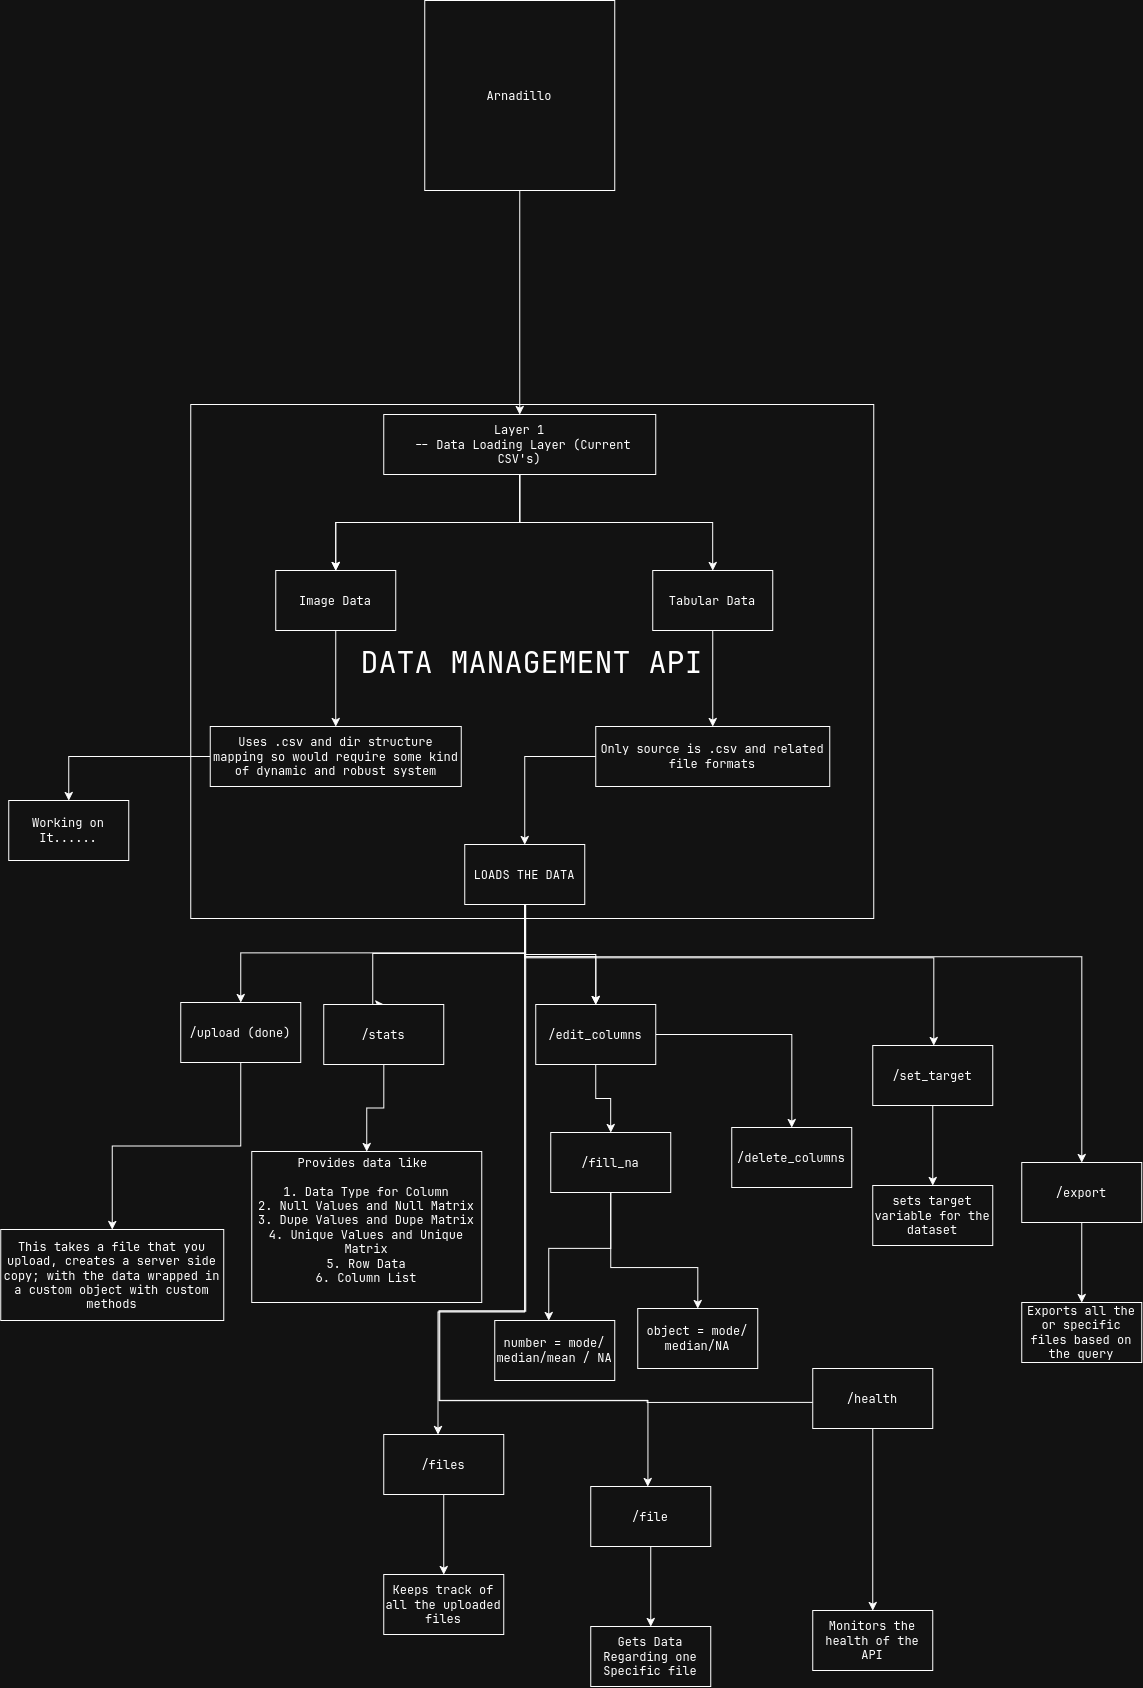

The diagram above was exported from draw.io. Its source (the exported page's mxGraphModel, read from the mxfile embedded in the PNG):
<mxGraphModel dx="1251" dy="1195" grid="0" gridSize="10" guides="1" tooltips="1" connect="1" arrows="1" fold="1" page="0" pageScale="1" pageWidth="850" pageHeight="1100" math="0" shadow="0">
  <root>
    <mxCell id="0" />
    <mxCell id="1" parent="0" />
    <mxCell id="VuSF9OIyxTF1Ng2iVtmG-19" parent="1" style="rounded=0;whiteSpace=wrap;html=1;" value="&lt;font style=&quot;font-size: 30px;&quot;&gt;DATA MANAGEMENT API&lt;/font&gt;" vertex="1">
      <mxGeometry height="514" width="683" x="-199" y="493" as="geometry" />
    </mxCell>
    <mxCell id="VuSF9OIyxTF1Ng2iVtmG-7" edge="1" parent="1" source="VuSF9OIyxTF1Ng2iVtmG-1" style="edgeStyle=orthogonalEdgeStyle;rounded=0;orthogonalLoop=1;jettySize=auto;html=1;" target="VuSF9OIyxTF1Ng2iVtmG-6" value="">
      <mxGeometry relative="1" as="geometry" />
    </mxCell>
    <mxCell id="VuSF9OIyxTF1Ng2iVtmG-1" parent="1" style="whiteSpace=wrap;html=1;aspect=fixed;" value="&lt;div&gt;Arnadillo&lt;/div&gt;" vertex="1">
      <mxGeometry height="190" width="190" x="35" y="89" as="geometry" />
    </mxCell>
    <mxCell id="VuSF9OIyxTF1Ng2iVtmG-10" edge="1" parent="1" source="VuSF9OIyxTF1Ng2iVtmG-6" style="edgeStyle=orthogonalEdgeStyle;rounded=0;orthogonalLoop=1;jettySize=auto;html=1;" target="VuSF9OIyxTF1Ng2iVtmG-9" value="">
      <mxGeometry relative="1" as="geometry" />
    </mxCell>
    <mxCell id="VuSF9OIyxTF1Ng2iVtmG-11" edge="1" parent="1" source="VuSF9OIyxTF1Ng2iVtmG-6" style="edgeStyle=orthogonalEdgeStyle;rounded=0;orthogonalLoop=1;jettySize=auto;html=1;" target="VuSF9OIyxTF1Ng2iVtmG-9" value="">
      <mxGeometry relative="1" as="geometry" />
    </mxCell>
    <mxCell id="VuSF9OIyxTF1Ng2iVtmG-13" edge="1" parent="1" source="VuSF9OIyxTF1Ng2iVtmG-6" style="edgeStyle=orthogonalEdgeStyle;rounded=0;orthogonalLoop=1;jettySize=auto;html=1;" target="VuSF9OIyxTF1Ng2iVtmG-12" value="">
      <mxGeometry relative="1" as="geometry" />
    </mxCell>
    <mxCell id="VuSF9OIyxTF1Ng2iVtmG-6" parent="1" style="whiteSpace=wrap;html=1;" value="&lt;div&gt;Layer 1&lt;/div&gt;&amp;nbsp;-- Data Loading Layer (Current CSV's)" vertex="1">
      <mxGeometry height="60" width="272" x="-6" y="503" as="geometry" />
    </mxCell>
    <mxCell id="VuSF9OIyxTF1Ng2iVtmG-18" edge="1" parent="1" source="VuSF9OIyxTF1Ng2iVtmG-9" style="edgeStyle=orthogonalEdgeStyle;rounded=0;orthogonalLoop=1;jettySize=auto;html=1;" target="VuSF9OIyxTF1Ng2iVtmG-17" value="">
      <mxGeometry relative="1" as="geometry" />
    </mxCell>
    <mxCell id="VuSF9OIyxTF1Ng2iVtmG-9" parent="1" style="whiteSpace=wrap;html=1;" value="Image Data" vertex="1">
      <mxGeometry height="60" width="120" x="-114" y="659" as="geometry" />
    </mxCell>
    <mxCell id="VuSF9OIyxTF1Ng2iVtmG-16" edge="1" parent="1" source="VuSF9OIyxTF1Ng2iVtmG-12" style="edgeStyle=orthogonalEdgeStyle;rounded=0;orthogonalLoop=1;jettySize=auto;html=1;" target="VuSF9OIyxTF1Ng2iVtmG-15" value="">
      <mxGeometry relative="1" as="geometry" />
    </mxCell>
    <mxCell id="VuSF9OIyxTF1Ng2iVtmG-12" parent="1" style="whiteSpace=wrap;html=1;" value="Tabular Data" vertex="1">
      <mxGeometry height="60" width="120" x="263" y="659" as="geometry" />
    </mxCell>
    <mxCell id="VuSF9OIyxTF1Ng2iVtmG-23" edge="1" parent="1" source="VuSF9OIyxTF1Ng2iVtmG-15" style="edgeStyle=orthogonalEdgeStyle;rounded=0;orthogonalLoop=1;jettySize=auto;html=1;exitX=0;exitY=0.5;exitDx=0;exitDy=0;" target="VuSF9OIyxTF1Ng2iVtmG-21">
      <mxGeometry relative="1" as="geometry" />
    </mxCell>
    <mxCell id="VuSF9OIyxTF1Ng2iVtmG-15" parent="1" style="whiteSpace=wrap;html=1;" value="Only source is .csv and related file formats" vertex="1">
      <mxGeometry height="60" width="234" x="206" y="815" as="geometry" />
    </mxCell>
    <mxCell id="VuSF9OIyxTF1Ng2iVtmG-53" edge="1" parent="1" source="VuSF9OIyxTF1Ng2iVtmG-17" style="edgeStyle=orthogonalEdgeStyle;rounded=0;orthogonalLoop=1;jettySize=auto;html=1;" target="VuSF9OIyxTF1Ng2iVtmG-52" value="">
      <mxGeometry relative="1" as="geometry" />
    </mxCell>
    <mxCell id="VuSF9OIyxTF1Ng2iVtmG-17" parent="1" style="whiteSpace=wrap;html=1;" value="Uses .csv and dir structure mapping so would require some kind of dynamic and robust system" vertex="1">
      <mxGeometry height="60" width="251" x="-179.5" y="815" as="geometry" />
    </mxCell>
    <mxCell id="VuSF9OIyxTF1Ng2iVtmG-26" edge="1" parent="1" source="VuSF9OIyxTF1Ng2iVtmG-21" style="edgeStyle=orthogonalEdgeStyle;rounded=0;orthogonalLoop=1;jettySize=auto;html=1;" target="VuSF9OIyxTF1Ng2iVtmG-25" value="">
      <mxGeometry relative="1" as="geometry">
        <Array as="points">
          <mxPoint x="135" y="1041.45" />
          <mxPoint x="-149" y="1041.45" />
        </Array>
      </mxGeometry>
    </mxCell>
    <mxCell id="VuSF9OIyxTF1Ng2iVtmG-28" edge="1" parent="1" source="VuSF9OIyxTF1Ng2iVtmG-21" style="edgeStyle=orthogonalEdgeStyle;rounded=0;orthogonalLoop=1;jettySize=auto;html=1;" target="VuSF9OIyxTF1Ng2iVtmG-27" value="">
      <mxGeometry relative="1" as="geometry">
        <Array as="points">
          <mxPoint x="135" y="1045.22" />
          <mxPoint x="206" y="1045.22" />
        </Array>
      </mxGeometry>
    </mxCell>
    <mxCell id="VuSF9OIyxTF1Ng2iVtmG-30" edge="1" parent="1" source="VuSF9OIyxTF1Ng2iVtmG-21" style="edgeStyle=orthogonalEdgeStyle;rounded=0;orthogonalLoop=1;jettySize=auto;html=1;" target="VuSF9OIyxTF1Ng2iVtmG-29" value="">
      <mxGeometry relative="1" as="geometry">
        <Array as="points">
          <mxPoint x="135" y="1046.33" />
          <mxPoint x="544" y="1046.33" />
        </Array>
      </mxGeometry>
    </mxCell>
    <mxCell id="VuSF9OIyxTF1Ng2iVtmG-56" edge="1" parent="1" source="VuSF9OIyxTF1Ng2iVtmG-21" style="edgeStyle=orthogonalEdgeStyle;rounded=0;orthogonalLoop=1;jettySize=auto;html=1;exitX=0.5;exitY=1;exitDx=0;exitDy=0;entryX=0.5;entryY=0;entryDx=0;entryDy=0;" target="VuSF9OIyxTF1Ng2iVtmG-42">
      <mxGeometry relative="1" as="geometry">
        <Array as="points">
          <mxPoint x="135" y="1041.89" />
          <mxPoint x="-17" y="1041.89" />
        </Array>
      </mxGeometry>
    </mxCell>
    <mxCell id="VuSF9OIyxTF1Ng2iVtmG-61" edge="1" parent="1" source="VuSF9OIyxTF1Ng2iVtmG-21" style="edgeStyle=orthogonalEdgeStyle;rounded=0;orthogonalLoop=1;jettySize=auto;html=1;" target="VuSF9OIyxTF1Ng2iVtmG-27" value="">
      <mxGeometry relative="1" as="geometry" />
    </mxCell>
    <mxCell id="VuSF9OIyxTF1Ng2iVtmG-63" edge="1" parent="1" source="VuSF9OIyxTF1Ng2iVtmG-21" style="edgeStyle=orthogonalEdgeStyle;rounded=0;orthogonalLoop=1;jettySize=auto;html=1;" target="VuSF9OIyxTF1Ng2iVtmG-62" value="">
      <mxGeometry relative="1" as="geometry">
        <Array as="points">
          <mxPoint x="135" y="1400.5" />
          <mxPoint x="48.33" y="1400.5" />
        </Array>
      </mxGeometry>
    </mxCell>
    <mxCell id="VuSF9OIyxTF1Ng2iVtmG-67" edge="1" parent="1" source="VuSF9OIyxTF1Ng2iVtmG-21" style="edgeStyle=orthogonalEdgeStyle;rounded=0;orthogonalLoop=1;jettySize=auto;html=1;" target="VuSF9OIyxTF1Ng2iVtmG-66" value="">
      <mxGeometry relative="1" as="geometry">
        <Array as="points">
          <mxPoint x="134.96" y="1399.35" />
          <mxPoint x="49.13" y="1399.35" />
          <mxPoint x="49.13" y="1488.91" />
          <mxPoint x="258" y="1488.91" />
        </Array>
      </mxGeometry>
    </mxCell>
    <mxCell id="VuSF9OIyxTF1Ng2iVtmG-21" parent="1" style="whiteSpace=wrap;html=1;" value="LOADS THE DATA" vertex="1">
      <mxGeometry height="60" width="120" x="75" y="933" as="geometry" />
    </mxCell>
    <mxCell id="VuSF9OIyxTF1Ng2iVtmG-48" edge="1" parent="1" source="VuSF9OIyxTF1Ng2iVtmG-25" style="edgeStyle=orthogonalEdgeStyle;rounded=0;orthogonalLoop=1;jettySize=auto;html=1;" target="VuSF9OIyxTF1Ng2iVtmG-47" value="">
      <mxGeometry relative="1" as="geometry" />
    </mxCell>
    <mxCell id="VuSF9OIyxTF1Ng2iVtmG-25" parent="1" style="whiteSpace=wrap;html=1;" value="/upload (done)" vertex="1">
      <mxGeometry height="60" width="120" x="-209" y="1091" as="geometry" />
    </mxCell>
    <mxCell id="VuSF9OIyxTF1Ng2iVtmG-35" edge="1" parent="1" source="VuSF9OIyxTF1Ng2iVtmG-27" style="edgeStyle=orthogonalEdgeStyle;rounded=0;orthogonalLoop=1;jettySize=auto;html=1;" target="VuSF9OIyxTF1Ng2iVtmG-34" value="">
      <mxGeometry relative="1" as="geometry" />
    </mxCell>
    <mxCell id="VuSF9OIyxTF1Ng2iVtmG-37" edge="1" parent="1" source="VuSF9OIyxTF1Ng2iVtmG-27" style="edgeStyle=orthogonalEdgeStyle;rounded=0;orthogonalLoop=1;jettySize=auto;html=1;" target="VuSF9OIyxTF1Ng2iVtmG-36" value="">
      <mxGeometry relative="1" as="geometry" />
    </mxCell>
    <mxCell id="VuSF9OIyxTF1Ng2iVtmG-27" parent="1" style="whiteSpace=wrap;html=1;" value="/edit_columns" vertex="1">
      <mxGeometry height="60" width="120" x="146" y="1093" as="geometry" />
    </mxCell>
    <mxCell id="VuSF9OIyxTF1Ng2iVtmG-60" edge="1" parent="1" source="VuSF9OIyxTF1Ng2iVtmG-29" style="edgeStyle=orthogonalEdgeStyle;rounded=0;orthogonalLoop=1;jettySize=auto;html=1;" target="VuSF9OIyxTF1Ng2iVtmG-59" value="">
      <mxGeometry relative="1" as="geometry" />
    </mxCell>
    <mxCell id="VuSF9OIyxTF1Ng2iVtmG-29" parent="1" style="whiteSpace=wrap;html=1;" value="/set_target" vertex="1">
      <mxGeometry height="60" width="120" x="483" y="1134" as="geometry" />
    </mxCell>
    <mxCell id="VuSF9OIyxTF1Ng2iVtmG-39" edge="1" parent="1" source="VuSF9OIyxTF1Ng2iVtmG-34" style="edgeStyle=orthogonalEdgeStyle;rounded=0;orthogonalLoop=1;jettySize=auto;html=1;" target="VuSF9OIyxTF1Ng2iVtmG-38" value="">
      <mxGeometry relative="1" as="geometry">
        <Array as="points">
          <mxPoint x="221" y="1336.89" />
          <mxPoint x="159" y="1336.89" />
        </Array>
      </mxGeometry>
    </mxCell>
    <mxCell id="VuSF9OIyxTF1Ng2iVtmG-41" edge="1" parent="1" source="VuSF9OIyxTF1Ng2iVtmG-34" style="edgeStyle=orthogonalEdgeStyle;rounded=0;orthogonalLoop=1;jettySize=auto;html=1;" target="VuSF9OIyxTF1Ng2iVtmG-40" value="">
      <mxGeometry relative="1" as="geometry">
        <Array as="points">
          <mxPoint x="221" y="1356" />
        </Array>
      </mxGeometry>
    </mxCell>
    <mxCell id="VuSF9OIyxTF1Ng2iVtmG-34" parent="1" style="whiteSpace=wrap;html=1;" value="/fill_na" vertex="1">
      <mxGeometry height="60" width="120" x="161" y="1221" as="geometry" />
    </mxCell>
    <mxCell id="VuSF9OIyxTF1Ng2iVtmG-36" parent="1" style="whiteSpace=wrap;html=1;" value="/delete_columns" vertex="1">
      <mxGeometry height="60" width="120" x="342" y="1216" as="geometry" />
    </mxCell>
    <mxCell id="VuSF9OIyxTF1Ng2iVtmG-38" parent="1" style="whiteSpace=wrap;html=1;" value="number = mode/median/mean / NA" vertex="1">
      <mxGeometry height="60" width="120" x="105" y="1409" as="geometry" />
    </mxCell>
    <mxCell id="VuSF9OIyxTF1Ng2iVtmG-40" parent="1" style="whiteSpace=wrap;html=1;" value="object = mode/median/NA" vertex="1">
      <mxGeometry height="60" width="120" x="248" y="1397" as="geometry" />
    </mxCell>
    <mxCell id="VuSF9OIyxTF1Ng2iVtmG-50" edge="1" parent="1" source="VuSF9OIyxTF1Ng2iVtmG-42" style="edgeStyle=orthogonalEdgeStyle;rounded=0;orthogonalLoop=1;jettySize=auto;html=1;" target="VuSF9OIyxTF1Ng2iVtmG-49" value="">
      <mxGeometry relative="1" as="geometry" />
    </mxCell>
    <mxCell id="VuSF9OIyxTF1Ng2iVtmG-42" parent="1" style="whiteSpace=wrap;html=1;" value="/stats" vertex="1">
      <mxGeometry height="60" width="120" x="-66" y="1093" as="geometry" />
    </mxCell>
    <mxCell id="VuSF9OIyxTF1Ng2iVtmG-47" parent="1" style="whiteSpace=wrap;html=1;" value="This takes a file that you upload, creates a server side copy; with the data wrapped in a custom object with custom methods" vertex="1">
      <mxGeometry height="91" width="223" x="-389" y="1318" as="geometry" />
    </mxCell>
    <mxCell id="VuSF9OIyxTF1Ng2iVtmG-49" parent="1" style="whiteSpace=wrap;html=1;" value="&lt;div&gt;Provides data like&amp;nbsp;&lt;/div&gt;&lt;div&gt;&lt;br&gt;&lt;/div&gt;&lt;div&gt;1. Data Type for Column&lt;/div&gt;&lt;div&gt;2. Null Values and Null Matrix&lt;/div&gt;&lt;div&gt;3. Dupe Values and Dupe Matrix&lt;/div&gt;&lt;div&gt;4. Unique Values and Unique Matrix&lt;/div&gt;&lt;div&gt;5. Row Data&lt;/div&gt;&lt;div&gt;6. Column List&lt;/div&gt;&lt;div&gt;&lt;br&gt;&lt;/div&gt;" vertex="1">
      <mxGeometry height="151" width="230" x="-138" y="1240" as="geometry" />
    </mxCell>
    <mxCell id="VuSF9OIyxTF1Ng2iVtmG-52" parent="1" style="whiteSpace=wrap;html=1;" value="Working on It......" vertex="1">
      <mxGeometry height="60" width="120" x="-381" y="889" as="geometry" />
    </mxCell>
    <mxCell id="VuSF9OIyxTF1Ng2iVtmG-55" edge="1" parent="1" source="VuSF9OIyxTF1Ng2iVtmG-21" style="edgeStyle=orthogonalEdgeStyle;rounded=0;orthogonalLoop=1;jettySize=auto;html=1;" target="VuSF9OIyxTF1Ng2iVtmG-32" value="">
      <mxGeometry relative="1" as="geometry">
        <Array as="points">
          <mxPoint x="135" y="1045.22" />
          <mxPoint x="692" y="1045.22" />
        </Array>
        <mxPoint x="135" y="993" as="sourcePoint" />
        <mxPoint x="67" y="1121" as="targetPoint" />
      </mxGeometry>
    </mxCell>
    <mxCell id="VuSF9OIyxTF1Ng2iVtmG-58" edge="1" parent="1" source="VuSF9OIyxTF1Ng2iVtmG-32" style="edgeStyle=orthogonalEdgeStyle;rounded=0;orthogonalLoop=1;jettySize=auto;html=1;" target="VuSF9OIyxTF1Ng2iVtmG-57" value="">
      <mxGeometry relative="1" as="geometry" />
    </mxCell>
    <mxCell id="VuSF9OIyxTF1Ng2iVtmG-32" parent="1" style="whiteSpace=wrap;html=1;" value="/export" vertex="1">
      <mxGeometry height="60" width="120" x="632" y="1251" as="geometry" />
    </mxCell>
    <mxCell id="VuSF9OIyxTF1Ng2iVtmG-57" parent="1" style="whiteSpace=wrap;html=1;" value="Exports all the or specific files based on the query" vertex="1">
      <mxGeometry height="60" width="120" x="632" y="1391" as="geometry" />
    </mxCell>
    <mxCell id="VuSF9OIyxTF1Ng2iVtmG-59" parent="1" style="whiteSpace=wrap;html=1;" value="sets target variable for the dataset" vertex="1">
      <mxGeometry height="60" width="120" x="483" y="1274" as="geometry" />
    </mxCell>
    <mxCell id="VuSF9OIyxTF1Ng2iVtmG-65" edge="1" parent="1" source="VuSF9OIyxTF1Ng2iVtmG-62" style="edgeStyle=orthogonalEdgeStyle;rounded=0;orthogonalLoop=1;jettySize=auto;html=1;" target="VuSF9OIyxTF1Ng2iVtmG-64" value="">
      <mxGeometry relative="1" as="geometry" />
    </mxCell>
    <mxCell id="VuSF9OIyxTF1Ng2iVtmG-62" parent="1" style="whiteSpace=wrap;html=1;" value="/files" vertex="1">
      <mxGeometry height="60" width="120" x="-6" y="1523" as="geometry" />
    </mxCell>
    <mxCell id="VuSF9OIyxTF1Ng2iVtmG-64" parent="1" style="whiteSpace=wrap;html=1;" value="Keeps track of all the uploaded files" vertex="1">
      <mxGeometry height="60" width="120" x="-6" y="1663" as="geometry" />
    </mxCell>
    <mxCell id="VuSF9OIyxTF1Ng2iVtmG-69" edge="1" parent="1" source="VuSF9OIyxTF1Ng2iVtmG-66" style="edgeStyle=orthogonalEdgeStyle;rounded=0;orthogonalLoop=1;jettySize=auto;html=1;" target="VuSF9OIyxTF1Ng2iVtmG-68" value="">
      <mxGeometry relative="1" as="geometry" />
    </mxCell>
    <mxCell id="VuSF9OIyxTF1Ng2iVtmG-66" parent="1" style="whiteSpace=wrap;html=1;" value="/file" vertex="1">
      <mxGeometry height="60" width="120" x="201" y="1575" as="geometry" />
    </mxCell>
    <mxCell id="VuSF9OIyxTF1Ng2iVtmG-68" parent="1" style="whiteSpace=wrap;html=1;" value="Gets Data Regarding one Specific file" vertex="1">
      <mxGeometry height="60" width="120" x="201" y="1715" as="geometry" />
    </mxCell>
    <mxCell id="VuSF9OIyxTF1Ng2iVtmG-70" edge="1" parent="1" style="edgeStyle=orthogonalEdgeStyle;rounded=0;orthogonalLoop=1;jettySize=auto;html=1;exitX=0.5;exitY=1;exitDx=0;exitDy=0;" value="">
      <mxGeometry relative="1" as="geometry">
        <Array as="points">
          <mxPoint x="136" y="1399.51" />
          <mxPoint x="50.12" y="1399.51" />
          <mxPoint x="50.12" y="1489.08" />
          <mxPoint x="257.53" y="1489.08" />
          <mxPoint x="257.53" y="1490.8" />
        </Array>
        <mxPoint x="136" y="993.17" as="sourcePoint" />
        <mxPoint x="474" y="1490.8221739130436" as="targetPoint" />
      </mxGeometry>
    </mxCell>
    <mxCell id="VuSF9OIyxTF1Ng2iVtmG-76" edge="1" parent="1" source="VuSF9OIyxTF1Ng2iVtmG-71" style="edgeStyle=orthogonalEdgeStyle;rounded=0;orthogonalLoop=1;jettySize=auto;html=1;exitX=0.5;exitY=1;exitDx=0;exitDy=0;" target="VuSF9OIyxTF1Ng2iVtmG-72">
      <mxGeometry relative="1" as="geometry" />
    </mxCell>
    <mxCell id="VuSF9OIyxTF1Ng2iVtmG-71" parent="1" style="whiteSpace=wrap;html=1;" value="/health" vertex="1">
      <mxGeometry height="60" width="120" x="423" y="1457" as="geometry" />
    </mxCell>
    <mxCell id="VuSF9OIyxTF1Ng2iVtmG-72" parent="1" style="whiteSpace=wrap;html=1;" value="Monitors the health of the API" vertex="1">
      <mxGeometry height="60" width="120" x="423" y="1699" as="geometry" />
    </mxCell>
  </root>
</mxGraphModel>